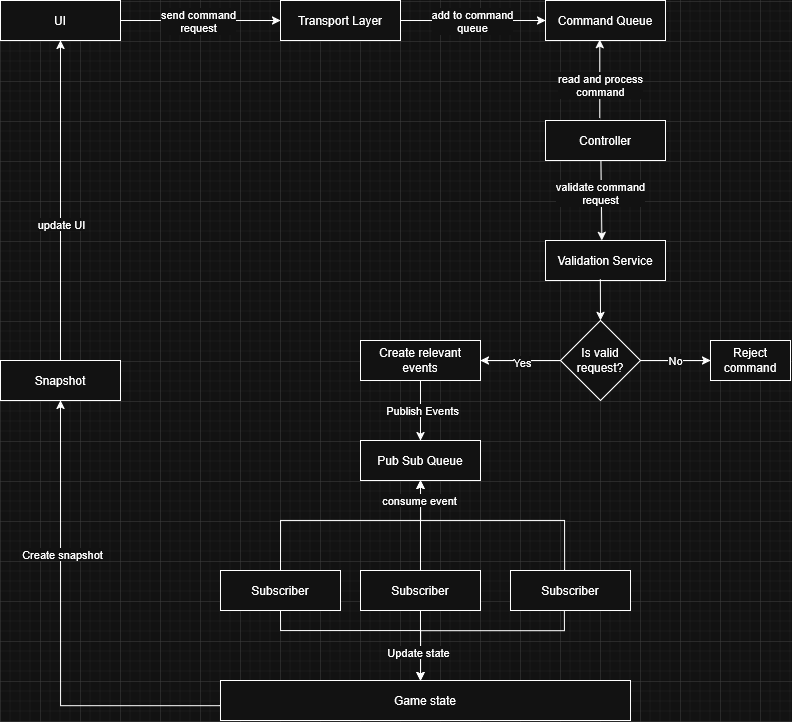

The diagram above was exported from draw.io. Its source (the exported page's mxGraphModel, read from the mxfile embedded in the PNG):
<mxGraphModel dx="2435" dy="823" grid="1" gridSize="10" guides="1" tooltips="1" connect="1" arrows="1" fold="1" page="1" pageScale="1" pageWidth="850" pageHeight="1100" background="none" math="0" shadow="0">
  <root>
    <mxCell id="0" />
    <mxCell id="1" parent="0" />
    <mxCell id="mVfLniWIRO0G6lDr7SdJ-1" parent="1" style="rounded=0;whiteSpace=wrap;html=1;" value="UI" vertex="1">
      <mxGeometry height="40" width="120" x="-240" y="40" as="geometry" />
    </mxCell>
    <mxCell id="mVfLniWIRO0G6lDr7SdJ-2" parent="1" style="rounded=0;whiteSpace=wrap;html=1;" value="Command Queue" vertex="1">
      <mxGeometry height="40" width="120" x="305" y="40" as="geometry" />
    </mxCell>
    <mxCell id="mVfLniWIRO0G6lDr7SdJ-3" edge="1" parent="1" source="mVfLniWIRO0G6lDr7SdJ-1" style="endArrow=classic;html=1;rounded=0;exitX=1;exitY=0.5;exitDx=0;exitDy=0;entryX=0;entryY=0.5;entryDx=0;entryDy=0;" target="mVfLniWIRO0G6lDr7SdJ-53" value="">
      <mxGeometry height="50" relative="1" width="50" as="geometry">
        <mxPoint x="300" y="190" as="sourcePoint" />
        <mxPoint x="80" y="60" as="targetPoint" />
      </mxGeometry>
    </mxCell>
    <mxCell id="mVfLniWIRO0G6lDr7SdJ-4" connectable="0" parent="mVfLniWIRO0G6lDr7SdJ-3" style="edgeLabel;html=1;align=center;verticalAlign=middle;resizable=0;points=[];" value="send command&lt;br&gt;request" vertex="1">
      <mxGeometry relative="1" x="-0.1575" y="-1" as="geometry">
        <mxPoint x="10" y="-1" as="offset" />
      </mxGeometry>
    </mxCell>
    <mxCell id="mVfLniWIRO0G6lDr7SdJ-5" edge="1" parent="1" source="mVfLniWIRO0G6lDr7SdJ-7" style="endArrow=classic;html=1;rounded=0;entryX=0.452;entryY=0.98;entryDx=0;entryDy=0;entryPerimeter=0;exitX=0.452;exitY=-0.061;exitDx=0;exitDy=0;exitPerimeter=0;" target="mVfLniWIRO0G6lDr7SdJ-2" value="">
      <mxGeometry height="50" relative="1" width="50" as="geometry">
        <mxPoint x="370" y="240" as="sourcePoint" />
        <mxPoint x="475" y="240" as="targetPoint" />
      </mxGeometry>
    </mxCell>
    <mxCell id="mVfLniWIRO0G6lDr7SdJ-6" connectable="0" parent="mVfLniWIRO0G6lDr7SdJ-5" style="edgeLabel;html=1;align=center;verticalAlign=middle;resizable=0;points=[];" value="read and process&lt;br&gt;command" vertex="1">
      <mxGeometry relative="1" x="-0.1575" y="-1" as="geometry">
        <mxPoint x="-1" y="-1" as="offset" />
      </mxGeometry>
    </mxCell>
    <mxCell id="mVfLniWIRO0G6lDr7SdJ-7" parent="1" style="rounded=0;whiteSpace=wrap;html=1;" value="Controller" vertex="1">
      <mxGeometry height="40" width="120" x="305" y="160" as="geometry" />
    </mxCell>
    <mxCell id="mVfLniWIRO0G6lDr7SdJ-9" parent="1" style="rounded=0;whiteSpace=wrap;html=1;" value="Validation Service" vertex="1">
      <mxGeometry height="40" width="120" x="305" y="280" as="geometry" />
    </mxCell>
    <mxCell id="mVfLniWIRO0G6lDr7SdJ-10" edge="1" parent="1" source="mVfLniWIRO0G6lDr7SdJ-7" style="endArrow=classic;html=1;rounded=0;entryX=0.47;entryY=-0.005;entryDx=0;entryDy=0;exitX=0.462;exitY=0.995;exitDx=0;exitDy=0;exitPerimeter=0;entryPerimeter=0;" target="mVfLniWIRO0G6lDr7SdJ-9" value="">
      <mxGeometry height="50" relative="1" width="50" as="geometry">
        <mxPoint x="360" y="170" as="sourcePoint" />
        <mxPoint x="360" y="90" as="targetPoint" />
      </mxGeometry>
    </mxCell>
    <mxCell id="mVfLniWIRO0G6lDr7SdJ-11" connectable="0" parent="mVfLniWIRO0G6lDr7SdJ-10" style="edgeLabel;html=1;align=center;verticalAlign=middle;resizable=0;points=[];" value="validate command&lt;br&gt;request" vertex="1">
      <mxGeometry relative="1" x="-0.1575" y="-1" as="geometry">
        <mxPoint x="-1" y="-1" as="offset" />
      </mxGeometry>
    </mxCell>
    <mxCell id="mVfLniWIRO0G6lDr7SdJ-16" parent="1" style="rhombus;whiteSpace=wrap;html=1;" value="Is valid request?" vertex="1">
      <mxGeometry height="80" width="80" x="320" y="360" as="geometry" />
    </mxCell>
    <mxCell id="mVfLniWIRO0G6lDr7SdJ-17" edge="1" parent="1" source="mVfLniWIRO0G6lDr7SdJ-9" style="endArrow=classic;html=1;rounded=0;entryX=0.5;entryY=0;entryDx=0;entryDy=0;exitX=0.457;exitY=0.971;exitDx=0;exitDy=0;exitPerimeter=0;" target="mVfLniWIRO0G6lDr7SdJ-16" value="">
      <mxGeometry height="50" relative="1" width="50" as="geometry">
        <mxPoint x="360" y="210" as="sourcePoint" />
        <mxPoint x="361" y="290" as="targetPoint" />
      </mxGeometry>
    </mxCell>
    <mxCell id="mVfLniWIRO0G6lDr7SdJ-19" edge="1" parent="1" source="mVfLniWIRO0G6lDr7SdJ-16" style="endArrow=classic;html=1;rounded=0;exitX=1;exitY=0.5;exitDx=0;exitDy=0;entryX=0;entryY=0.5;entryDx=0;entryDy=0;" target="mVfLniWIRO0G6lDr7SdJ-21" value="">
      <mxGeometry height="50" relative="1" width="50" as="geometry">
        <mxPoint x="350" y="330" as="sourcePoint" />
        <mxPoint x="240" y="400" as="targetPoint" />
      </mxGeometry>
    </mxCell>
    <mxCell id="mVfLniWIRO0G6lDr7SdJ-20" connectable="0" parent="mVfLniWIRO0G6lDr7SdJ-19" style="edgeLabel;html=1;align=center;verticalAlign=middle;resizable=0;points=[];" value="No" vertex="1">
      <mxGeometry relative="1" x="-0.0431" y="1" as="geometry">
        <mxPoint as="offset" />
      </mxGeometry>
    </mxCell>
    <mxCell id="mVfLniWIRO0G6lDr7SdJ-21" parent="1" style="rounded=0;whiteSpace=wrap;html=1;" value="Reject command" vertex="1">
      <mxGeometry height="40" width="80" x="470" y="380" as="geometry" />
    </mxCell>
    <mxCell id="mVfLniWIRO0G6lDr7SdJ-25" parent="1" style="rounded=0;whiteSpace=wrap;html=1;" value="Create relevant events" vertex="1">
      <mxGeometry height="40" width="120" x="120" y="380" as="geometry" />
    </mxCell>
    <mxCell id="mVfLniWIRO0G6lDr7SdJ-26" edge="1" parent="1" style="endArrow=classic;html=1;rounded=0;entryX=1;entryY=0.5;entryDx=0;entryDy=0;" target="mVfLniWIRO0G6lDr7SdJ-25" value="">
      <mxGeometry height="50" relative="1" width="50" as="geometry">
        <mxPoint x="320" y="400" as="sourcePoint" />
        <mxPoint x="480" y="400" as="targetPoint" />
      </mxGeometry>
    </mxCell>
    <mxCell id="mVfLniWIRO0G6lDr7SdJ-27" connectable="0" parent="mVfLniWIRO0G6lDr7SdJ-26" style="edgeLabel;html=1;align=center;verticalAlign=middle;resizable=0;points=[];" value="Yes" vertex="1">
      <mxGeometry relative="1" x="-0.0431" y="1" as="geometry">
        <mxPoint as="offset" />
      </mxGeometry>
    </mxCell>
    <mxCell id="mVfLniWIRO0G6lDr7SdJ-28" edge="1" parent="1" source="mVfLniWIRO0G6lDr7SdJ-25" style="endArrow=classic;html=1;rounded=0;exitX=0.5;exitY=1;exitDx=0;exitDy=0;entryX=0.5;entryY=0;entryDx=0;entryDy=0;" target="mVfLniWIRO0G6lDr7SdJ-30" value="">
      <mxGeometry height="50" relative="1" width="50" as="geometry">
        <mxPoint x="170" y="430" as="sourcePoint" />
        <mxPoint x="180" y="480" as="targetPoint" />
      </mxGeometry>
    </mxCell>
    <mxCell id="mVfLniWIRO0G6lDr7SdJ-29" connectable="0" parent="mVfLniWIRO0G6lDr7SdJ-28" style="edgeLabel;html=1;align=center;verticalAlign=middle;resizable=0;points=[];" value="Publish Events" vertex="1">
      <mxGeometry relative="1" x="-0.0431" y="1" as="geometry">
        <mxPoint as="offset" />
      </mxGeometry>
    </mxCell>
    <mxCell id="mVfLniWIRO0G6lDr7SdJ-30" parent="1" style="rounded=0;whiteSpace=wrap;html=1;" value="Pub Sub Queue" vertex="1">
      <mxGeometry height="40" width="120" x="120" y="480" as="geometry" />
    </mxCell>
    <mxCell id="mVfLniWIRO0G6lDr7SdJ-31" parent="1" style="rounded=0;whiteSpace=wrap;html=1;" value="Subscriber" vertex="1">
      <mxGeometry height="40" width="120" x="-20" y="610" as="geometry" />
    </mxCell>
    <mxCell id="mVfLniWIRO0G6lDr7SdJ-32" parent="1" style="rounded=0;whiteSpace=wrap;html=1;" value="Subscriber" vertex="1">
      <mxGeometry height="40" width="120" x="120" y="610" as="geometry" />
    </mxCell>
    <mxCell id="mVfLniWIRO0G6lDr7SdJ-33" parent="1" style="rounded=0;whiteSpace=wrap;html=1;" value="Subscriber" vertex="1">
      <mxGeometry height="40" width="120" x="270" y="610" as="geometry" />
    </mxCell>
    <mxCell id="mVfLniWIRO0G6lDr7SdJ-34" edge="1" parent="1" source="mVfLniWIRO0G6lDr7SdJ-31" style="endArrow=classic;html=1;rounded=0;entryX=0.5;entryY=1;entryDx=0;entryDy=0;exitX=0.5;exitY=0;exitDx=0;exitDy=0;edgeStyle=orthogonalEdgeStyle;" target="mVfLniWIRO0G6lDr7SdJ-30" value="">
      <mxGeometry height="50" relative="1" width="50" as="geometry">
        <Array as="points">
          <mxPoint x="40" y="560" />
          <mxPoint x="180" y="560" />
        </Array>
        <mxPoint x="330" y="400" as="sourcePoint" />
        <mxPoint x="250" y="400" as="targetPoint" />
      </mxGeometry>
    </mxCell>
    <mxCell id="mVfLniWIRO0G6lDr7SdJ-36" edge="1" parent="1" source="mVfLniWIRO0G6lDr7SdJ-32" style="endArrow=classic;html=1;rounded=0;exitX=0.5;exitY=0;exitDx=0;exitDy=0;edgeStyle=orthogonalEdgeStyle;" value="">
      <mxGeometry height="50" relative="1" width="50" as="geometry">
        <Array as="points" />
        <mxPoint x="170" y="612" as="sourcePoint" />
        <mxPoint x="180" y="520" as="targetPoint" />
      </mxGeometry>
    </mxCell>
    <mxCell id="mVfLniWIRO0G6lDr7SdJ-44" edge="1" parent="1" source="mVfLniWIRO0G6lDr7SdJ-33" style="endArrow=classic;html=1;rounded=0;exitX=0.451;exitY=-0.014;exitDx=0;exitDy=0;edgeStyle=orthogonalEdgeStyle;exitPerimeter=0;" value="">
      <mxGeometry height="50" relative="1" width="50" as="geometry">
        <Array as="points">
          <mxPoint x="324" y="560" />
          <mxPoint x="180" y="560" />
        </Array>
        <mxPoint x="250" y="610" as="sourcePoint" />
        <mxPoint x="180" y="520" as="targetPoint" />
      </mxGeometry>
    </mxCell>
    <mxCell id="mVfLniWIRO0G6lDr7SdJ-45" connectable="0" parent="mVfLniWIRO0G6lDr7SdJ-44" style="edgeLabel;html=1;align=center;verticalAlign=middle;resizable=0;points=[];" value="consume event" vertex="1">
      <mxGeometry relative="1" x="0.8359" y="2" as="geometry">
        <mxPoint as="offset" />
      </mxGeometry>
    </mxCell>
    <mxCell id="mVfLniWIRO0G6lDr7SdJ-46" parent="1" style="rounded=0;whiteSpace=wrap;html=1;" value="Game state" vertex="1">
      <mxGeometry height="40" width="410" x="-20" y="720" as="geometry" />
    </mxCell>
    <mxCell id="mVfLniWIRO0G6lDr7SdJ-48" edge="1" parent="1" style="endArrow=classic;html=1;rounded=0;entryX=0.488;entryY=0;entryDx=0;entryDy=0;edgeStyle=orthogonalEdgeStyle;entryPerimeter=0;" target="mVfLniWIRO0G6lDr7SdJ-46" value="">
      <mxGeometry height="50" relative="1" width="50" as="geometry">
        <Array as="points">
          <mxPoint x="40" y="670" />
          <mxPoint x="180" y="670" />
        </Array>
        <mxPoint x="40" y="650" as="sourcePoint" />
        <mxPoint x="185" y="710" as="targetPoint" />
      </mxGeometry>
    </mxCell>
    <mxCell id="mVfLniWIRO0G6lDr7SdJ-49" edge="1" parent="1" source="mVfLniWIRO0G6lDr7SdJ-33" style="endArrow=classic;html=1;rounded=0;exitX=0.449;exitY=1.004;exitDx=0;exitDy=0;edgeStyle=orthogonalEdgeStyle;exitPerimeter=0;" value="">
      <mxGeometry height="50" relative="1" width="50" as="geometry">
        <Array as="points">
          <mxPoint x="324" y="670" />
          <mxPoint x="180" y="670" />
        </Array>
        <mxPoint x="325.20000000000005" y="660" as="sourcePoint" />
        <mxPoint x="180" y="720" as="targetPoint" />
      </mxGeometry>
    </mxCell>
    <mxCell id="mVfLniWIRO0G6lDr7SdJ-50" edge="1" parent="1" source="mVfLniWIRO0G6lDr7SdJ-32" style="endArrow=classic;html=1;rounded=0;exitX=0.5;exitY=1;exitDx=0;exitDy=0;edgeStyle=orthogonalEdgeStyle;" value="">
      <mxGeometry height="50" relative="1" width="50" as="geometry">
        <Array as="points" />
        <mxPoint x="180" y="670" as="sourcePoint" />
        <mxPoint x="180" y="720" as="targetPoint" />
      </mxGeometry>
    </mxCell>
    <mxCell id="mVfLniWIRO0G6lDr7SdJ-51" connectable="0" parent="mVfLniWIRO0G6lDr7SdJ-50" style="edgeLabel;html=1;align=center;verticalAlign=middle;resizable=0;points=[];" value="Update state" vertex="1">
      <mxGeometry relative="1" x="0.1817" y="-3" as="geometry">
        <mxPoint as="offset" />
      </mxGeometry>
    </mxCell>
    <mxCell id="mVfLniWIRO0G6lDr7SdJ-53" parent="1" style="rounded=0;whiteSpace=wrap;html=1;" value="Transport Layer" vertex="1">
      <mxGeometry height="40" width="120" x="40" y="40" as="geometry" />
    </mxCell>
    <mxCell id="mVfLniWIRO0G6lDr7SdJ-54" edge="1" parent="1" source="mVfLniWIRO0G6lDr7SdJ-53" style="endArrow=classic;html=1;rounded=0;exitX=1;exitY=0.5;exitDx=0;exitDy=0;entryX=0;entryY=0.5;entryDx=0;entryDy=0;" target="mVfLniWIRO0G6lDr7SdJ-2" value="">
      <mxGeometry height="50" relative="1" width="50" as="geometry">
        <mxPoint x="-70" y="50" as="sourcePoint" />
        <mxPoint x="50" y="50" as="targetPoint" />
      </mxGeometry>
    </mxCell>
    <mxCell id="mVfLniWIRO0G6lDr7SdJ-55" connectable="0" parent="mVfLniWIRO0G6lDr7SdJ-54" style="edgeLabel;html=1;align=center;verticalAlign=middle;resizable=0;points=[];" value="&lt;div&gt;add to command&lt;/div&gt;&lt;div&gt;queue&lt;/div&gt;" vertex="1">
      <mxGeometry relative="1" x="-0.1575" y="-1" as="geometry">
        <mxPoint x="10" y="-1" as="offset" />
      </mxGeometry>
    </mxCell>
    <mxCell id="mVfLniWIRO0G6lDr7SdJ-56" parent="1" style="rounded=0;whiteSpace=wrap;html=1;" value="Snapshot" vertex="1">
      <mxGeometry height="40" width="120" x="-240" y="400" as="geometry" />
    </mxCell>
    <mxCell id="mVfLniWIRO0G6lDr7SdJ-57" edge="1" parent="1" source="mVfLniWIRO0G6lDr7SdJ-46" style="endArrow=classic;html=1;rounded=0;edgeStyle=orthogonalEdgeStyle;entryX=0.5;entryY=1;entryDx=0;entryDy=0;exitX=-0.002;exitY=0.632;exitDx=0;exitDy=0;exitPerimeter=0;" target="mVfLniWIRO0G6lDr7SdJ-56" value="">
      <mxGeometry height="50" relative="1" width="50" as="geometry">
        <Array as="points">
          <mxPoint x="-180" y="745" />
        </Array>
        <mxPoint x="-490" y="630" as="sourcePoint" />
        <mxPoint x="-180" y="550" as="targetPoint" />
      </mxGeometry>
    </mxCell>
    <mxCell id="mVfLniWIRO0G6lDr7SdJ-58" connectable="0" parent="mVfLniWIRO0G6lDr7SdJ-57" style="edgeLabel;html=1;align=center;verticalAlign=middle;resizable=0;points=[];" value="Create snapshot" vertex="1">
      <mxGeometry relative="1" x="0.3378" y="-1" as="geometry">
        <mxPoint as="offset" />
      </mxGeometry>
    </mxCell>
    <mxCell id="mVfLniWIRO0G6lDr7SdJ-61" edge="1" parent="1" source="mVfLniWIRO0G6lDr7SdJ-56" style="endArrow=classic;html=1;rounded=0;exitX=0.5;exitY=0;exitDx=0;exitDy=0;entryX=0.5;entryY=1;entryDx=0;entryDy=0;" target="mVfLniWIRO0G6lDr7SdJ-1" value="">
      <mxGeometry height="50" relative="1" width="50" as="geometry">
        <mxPoint x="-170" y="290" as="sourcePoint" />
        <mxPoint y="290" as="targetPoint" />
      </mxGeometry>
    </mxCell>
    <mxCell id="mVfLniWIRO0G6lDr7SdJ-62" connectable="0" parent="mVfLniWIRO0G6lDr7SdJ-61" style="edgeLabel;html=1;align=center;verticalAlign=middle;resizable=0;points=[];" value="update UI" vertex="1">
      <mxGeometry relative="1" x="-0.1575" y="-1" as="geometry">
        <mxPoint x="-1" y="-1" as="offset" />
      </mxGeometry>
    </mxCell>
  </root>
</mxGraphModel>